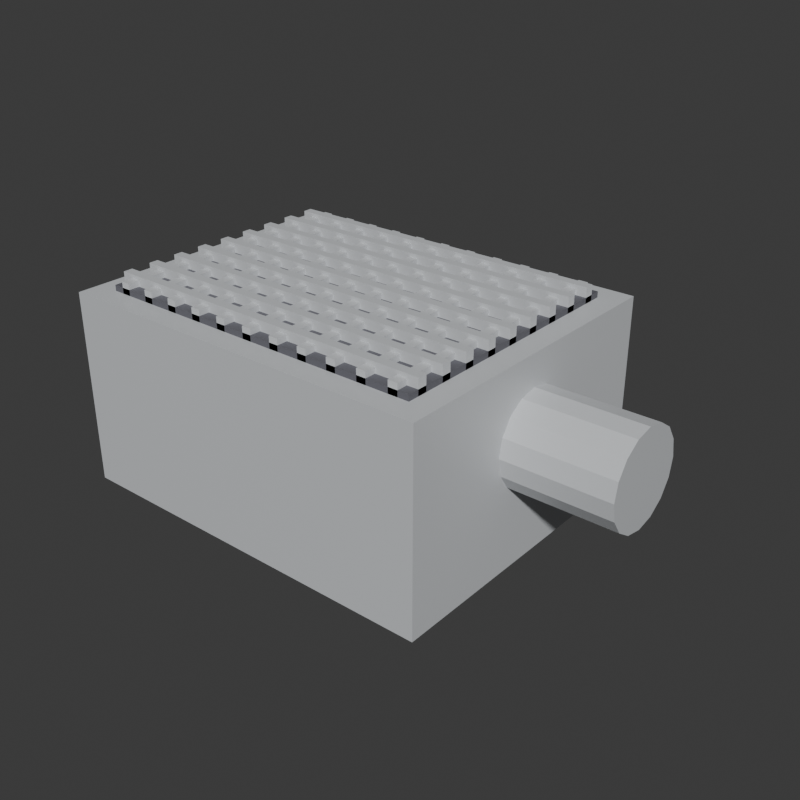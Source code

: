 # Source: rooftop_vent.blend  (saved by Blender 5.1.30; exported with 4.5.12 LTS)
import bpy
from mathutils import Matrix  # noqa: F401  (used for matrix-valued properties, if any)

bpy.ops.wm.read_factory_settings(use_empty=True)
scene = bpy.context.scene
scene.name = 'Scene'

# ---- collections
col_collection = bpy.data.collections.new('Collection'); scene.collection.children.link(col_collection)

# ---- materials (node trees are filled in below, after node groups)
mat_ventbody = bpy.data.materials.new('VentBody')
mat_ventbody.diffuse_color = (0.62, 0.64, 0.66, 1.0)
mat_ventgrille = bpy.data.materials.new('VentGrille')
mat_ventgrille.diffuse_color = (0.12, 0.12, 0.14, 1.0)

# ---- material node trees
mat_ventbody.use_nodes = True; mat_ventbody.node_tree.nodes.clear()
_N = mat_ventbody.node_tree.nodes; _L = mat_ventbody.node_tree.links
n0 = _N.new('ShaderNodeBsdfPrincipled'); n0.name = 'プリンシプルBSDF'; n0.location = (0, 0)
n0.inputs[0].default_value = (0.62, 0.64, 0.66, 1.0)
n0.inputs[2].default_value = 0.4
n1 = _N.new('ShaderNodeOutputMaterial'); n1.name = 'マテリアル出力'; n1.location = (0, 0)
_L.new(n0.outputs[0], n1.inputs[0])
n1.is_active_output = True
mat_ventgrille.use_nodes = True; mat_ventgrille.node_tree.nodes.clear()
_N = mat_ventgrille.node_tree.nodes; _L = mat_ventgrille.node_tree.links
n0 = _N.new('ShaderNodeBsdfPrincipled'); n0.name = 'プリンシプルBSDF'; n0.location = (0, 0)
n0.inputs[0].default_value = (0.12, 0.12, 0.14, 1.0)
n0.inputs[2].default_value = 0.6
n1 = _N.new('ShaderNodeOutputMaterial'); n1.name = 'マテリアル出力'; n1.location = (0, 0)
_L.new(n0.outputs[0], n1.inputs[0])
n1.is_active_output = True

# ---- world
world_world = bpy.data.worlds.new('World'); scene.world = world_world
world_world.use_nodes = True; world_world.node_tree.nodes.clear()
_N = world_world.node_tree.nodes; _L = world_world.node_tree.links
n0 = _N.new('ShaderNodeOutputWorld'); n0.name = 'World Output'; n0.location = (200, 100)
n1 = _N.new('ShaderNodeBackground'); n1.name = 'Background'; n1.location = (-200, 100)
n1.inputs[0].default_value = (0.05088, 0.05088, 0.05088, 1.0)
_L.new(n1.outputs[0], n0.inputs[0])
n0.is_active_output = True
world_world.color = (0.6, 0.75, 0.9)
world_world.sun_shadow_jitter_overblur = 0.0

# ---- meshes
me_rooftop_vent = bpy.data.meshes.new('rooftop_vent')
me_rooftop_vent.from_pydata([(-0.44, -0.312, 0.5), (-0.44, -0.312, 0.54), (-0.44, -0.288, 0.5), (-0.44, -0.288, 0.54), (0.44, -0.312, 0.5), (0.44, -0.312, 0.54), (0.44, -0.288, 0.5), (0.44, -0.288, 0.54), (-0.5, -0.4, 0.0), (-0.5, -0.4, 0.5), (-0.5, 0.4, 0.0), (-0.5, 0.4, 0.5), (0.5, -0.4, 0.0), (0.5, -0.4, 0.5), (0.5, 0.4, 0.0), (0.5, 0.4, 0.5), (-0.44, -0.34, 0.495), (-0.44, -0.34, 0.515), (-0.44, 0.34, 0.495), (-0.44, 0.34, 0.515), (0.44, -0.34, 0.495), (0.44, -0.34, 0.515), (0.44, 0.34, 0.495), (0.44, 0.34, 0.515), (-0.44, -0.237, 0.5), (-0.44, -0.237, 0.54), (-0.44, -0.213, 0.5), (-0.44, -0.213, 0.54), (0.44, -0.237, 0.5), (0.44, -0.237, 0.54), (0.44, -0.213, 0.5), (0.44, -0.213, 0.54), (-0.44, -0.162, 0.5), (-0.44, -0.162, 0.54), (-0.44, -0.138, 0.5), (-0.44, -0.138, 0.54), (0.44, -0.162, 0.5), (0.44, -0.162, 0.54), (0.44, -0.138, 0.5), (0.44, -0.138, 0.54), (-0.44, -0.087, 0.5), (-0.44, -0.087, 0.54), (-0.44, -0.063, 0.5), (-0.44, -0.063, 0.54), (0.44, -0.087, 0.5), (0.44, -0.087, 0.54), (0.44, -0.063, 0.5), (0.44, -0.063, 0.54), (-0.44, -0.012, 0.5), (-0.44, -0.012, 0.54), (-0.44, 0.012, 0.5), (-0.44, 0.012, 0.54), (0.44, -0.012, 0.5), (0.44, -0.012, 0.54), (0.44, 0.012, 0.5), (0.44, 0.012, 0.54), (-0.44, 0.063, 0.5), (-0.44, 0.063, 0.54), (-0.44, 0.087, 0.5), (-0.44, 0.087, 0.54), (0.44, 0.063, 0.5), (0.44, 0.063, 0.54), (0.44, 0.087, 0.5), (0.44, 0.087, 0.54), (-0.44, 0.138, 0.5), (-0.44, 0.138, 0.54), (-0.44, 0.162, 0.5), (-0.44, 0.162, 0.54), (0.44, 0.138, 0.5), (0.44, 0.138, 0.54), (0.44, 0.162, 0.5), (0.44, 0.162, 0.54), (-0.44, 0.213, 0.5), (-0.44, 0.213, 0.54), (-0.44, 0.237, 0.5), (-0.44, 0.237, 0.54), (0.44, 0.213, 0.5), (0.44, 0.213, 0.54), (0.44, 0.237, 0.5), (0.44, 0.237, 0.54), (-0.44, 0.288, 0.5), (-0.44, 0.288, 0.54), (-0.44, 0.312, 0.5), (-0.44, 0.312, 0.54), (0.44, 0.288, 0.5), (0.44, 0.288, 0.54), (0.44, 0.312, 0.5), (0.44, 0.312, 0.54), (-0.412, -0.34, 0.5), (-0.412, -0.34, 0.53), (-0.412, 0.34, 0.5), (-0.412, 0.34, 0.53), (-0.388, -0.34, 0.5), (-0.388, -0.34, 0.53), (-0.388, 0.34, 0.5), (-0.388, 0.34, 0.53), (-0.332, -0.34, 0.5), (-0.332, -0.34, 0.53), (-0.332, 0.34, 0.5), (-0.332, 0.34, 0.53), (-0.308, -0.34, 0.5), (-0.308, -0.34, 0.53), (-0.308, 0.34, 0.5), (-0.308, 0.34, 0.53), (-0.252, -0.34, 0.5), (-0.252, -0.34, 0.53), (-0.252, 0.34, 0.5), (-0.252, 0.34, 0.53), (-0.228, -0.34, 0.5), (-0.228, -0.34, 0.53), (-0.228, 0.34, 0.5), (-0.228, 0.34, 0.53), (-0.172, -0.34, 0.5), (-0.172, -0.34, 0.53), (-0.172, 0.34, 0.5), (-0.172, 0.34, 0.53), (-0.148, -0.34, 0.5), (-0.148, -0.34, 0.53), (-0.148, 0.34, 0.5), (-0.148, 0.34, 0.53), (-0.092, -0.34, 0.5), (-0.092, -0.34, 0.53), (-0.092, 0.34, 0.5), (-0.092, 0.34, 0.53), (-0.068, -0.34, 0.5), (-0.068, -0.34, 0.53), (-0.068, 0.34, 0.5), (-0.068, 0.34, 0.53), (-0.012, -0.34, 0.5), (-0.012, -0.34, 0.53), (-0.012, 0.34, 0.5), (-0.012, 0.34, 0.53), (0.012, -0.34, 0.5), (0.012, -0.34, 0.53), (0.012, 0.34, 0.5), (0.012, 0.34, 0.53), (0.068, -0.34, 0.5), (0.068, -0.34, 0.53), (0.068, 0.34, 0.5), (0.068, 0.34, 0.53), (0.092, -0.34, 0.5), (0.092, -0.34, 0.53), (0.092, 0.34, 0.5), (0.092, 0.34, 0.53), (0.148, -0.34, 0.5), (0.148, -0.34, 0.53), (0.148, 0.34, 0.5), (0.148, 0.34, 0.53), (0.172, -0.34, 0.5), (0.172, -0.34, 0.53), (0.172, 0.34, 0.5), (0.172, 0.34, 0.53), (0.228, -0.34, 0.5), (0.228, -0.34, 0.53), (0.228, 0.34, 0.5), (0.228, 0.34, 0.53), (0.252, -0.34, 0.5), (0.252, -0.34, 0.53), (0.252, 0.34, 0.5), (0.252, 0.34, 0.53), (0.308, -0.34, 0.5), (0.308, -0.34, 0.53), (0.308, 0.34, 0.5), (0.308, 0.34, 0.53), (0.332, -0.34, 0.5), (0.332, -0.34, 0.53), (0.332, 0.34, 0.5), (0.332, 0.34, 0.53), (0.388, -0.34, 0.5), (0.388, -0.34, 0.53), (0.388, 0.34, 0.5), (0.388, 0.34, 0.53), (0.412, -0.34, 0.5), (0.412, -0.34, 0.53), (0.412, 0.34, 0.5), (0.412, 0.34, 0.53), (0.47, 0.12, 0.3), (0.77, 0.12, 0.3), (0.47, 0.1109, 0.2541), (0.77, 0.1109, 0.2541), (0.47, 0.08485, 0.2151), (0.77, 0.08485, 0.2151), (0.47, 0.04592, 0.1891), (0.77, 0.04592, 0.1891), (0.47, 0.0, 0.18), (0.77, 0.0, 0.18), (0.47, -0.04592, 0.1891), (0.77, -0.04592, 0.1891), (0.47, -0.08485, 0.2151), (0.77, -0.08485, 0.2151), (0.47, -0.1109, 0.2541), (0.77, -0.1109, 0.2541), (0.47, -0.12, 0.3), (0.77, -0.12, 0.3), (0.47, -0.1109, 0.3459), (0.77, -0.1109, 0.3459), (0.47, -0.08485, 0.3849), (0.77, -0.08485, 0.3849), (0.47, -0.04592, 0.4109), (0.77, -0.04592, 0.4109), (0.47, 0.0, 0.42), (0.77, 0.0, 0.42), (0.47, 0.04592, 0.4109), (0.77, 0.04592, 0.4109), (0.47, 0.08485, 0.3849), (0.77, 0.08485, 0.3849), (0.47, 0.1109, 0.3459), (0.77, 0.1109, 0.3459)], [], [(0, 1, 3, 2), (2, 3, 7, 6), (6, 7, 5, 4), (4, 5, 1, 0), (2, 6, 4, 0), (7, 3, 1, 5), (8, 9, 11, 10), (10, 11, 15, 14), (14, 15, 13, 12), (12, 13, 9, 8), (10, 14, 12, 8), (15, 11, 9, 13), (16, 17, 19, 18), (18, 19, 23, 22), (22, 23, 21, 20), (20, 21, 17, 16), (18, 22, 20, 16), (23, 19, 17, 21), (24, 25, 27, 26), (26, 27, 31, 30), (30, 31, 29, 28), (28, 29, 25, 24), (26, 30, 28, 24), (31, 27, 25, 29), (32, 33, 35, 34), (34, 35, 39, 38), (38, 39, 37, 36), (36, 37, 33, 32), (34, 38, 36, 32), (39, 35, 33, 37), (40, 41, 43, 42), (42, 43, 47, 46), (46, 47, 45, 44), (44, 45, 41, 40), (42, 46, 44, 40), (47, 43, 41, 45), (48, 49, 51, 50), (50, 51, 55, 54), (54, 55, 53, 52), (52, 53, 49, 48), (50, 54, 52, 48), (55, 51, 49, 53), (56, 57, 59, 58), (58, 59, 63, 62), (62, 63, 61, 60), (60, 61, 57, 56), (58, 62, 60, 56), (63, 59, 57, 61), (64, 65, 67, 66), (66, 67, 71, 70), (70, 71, 69, 68), (68, 69, 65, 64), (66, 70, 68, 64), (71, 67, 65, 69), (72, 73, 75, 74), (74, 75, 79, 78), (78, 79, 77, 76), (76, 77, 73, 72), (74, 78, 76, 72), (79, 75, 73, 77), (80, 81, 83, 82), (82, 83, 87, 86), (86, 87, 85, 84), (84, 85, 81, 80), (82, 86, 84, 80), (87, 83, 81, 85), (88, 89, 91, 90), (90, 91, 95, 94), (94, 95, 93, 92), (92, 93, 89, 88), (90, 94, 92, 88), (95, 91, 89, 93), (96, 97, 99, 98), (98, 99, 103, 102), (102, 103, 101, 100), (100, 101, 97, 96), (98, 102, 100, 96), (103, 99, 97, 101), (104, 105, 107, 106), (106, 107, 111, 110), (110, 111, 109, 108), (108, 109, 105, 104), (106, 110, 108, 104), (111, 107, 105, 109), (112, 113, 115, 114), (114, 115, 119, 118), (118, 119, 117, 116), (116, 117, 113, 112), (114, 118, 116, 112), (119, 115, 113, 117), (120, 121, 123, 122), (122, 123, 127, 126), (126, 127, 125, 124), (124, 125, 121, 120), (122, 126, 124, 120), (127, 123, 121, 125), (128, 129, 131, 130), (130, 131, 135, 134), (134, 135, 133, 132), (132, 133, 129, 128), (130, 134, 132, 128), (135, 131, 129, 133), (136, 137, 139, 138), (138, 139, 143, 142), (142, 143, 141, 140), (140, 141, 137, 136), (138, 142, 140, 136), (143, 139, 137, 141), (144, 145, 147, 146), (146, 147, 151, 150), (150, 151, 149, 148), (148, 149, 145, 144), (146, 150, 148, 144), (151, 147, 145, 149), (152, 153, 155, 154), (154, 155, 159, 158), (158, 159, 157, 156), (156, 157, 153, 152), (154, 158, 156, 152), (159, 155, 153, 157), (160, 161, 163, 162), (162, 163, 167, 166), (166, 167, 165, 164), (164, 165, 161, 160), (162, 166, 164, 160), (167, 163, 161, 165), (168, 169, 171, 170), (170, 171, 175, 174), (174, 175, 173, 172), (172, 173, 169, 168), (170, 174, 172, 168), (175, 171, 169, 173), (176, 177, 179, 178), (178, 179, 181, 180), (180, 181, 183, 182), (182, 183, 185, 184), (184, 185, 187, 186), (186, 187, 189, 188), (188, 189, 191, 190), (190, 191, 193, 192), (192, 193, 195, 194), (194, 195, 197, 196), (196, 197, 199, 198), (198, 199, 201, 200), (200, 201, 203, 202), (202, 203, 205, 204), (179, 177, 207, 205, 203, 201, 199, 197, 195, 193, 191, 189, 187, 185, 183, 181), (204, 205, 207, 206), (206, 207, 177, 176), (176, 178, 180, 182, 184, 186, 188, 190, 192, 194, 196, 198, 200, 202, 204, 206)])
me_rooftop_vent.polygons.foreach_set('material_index', [0, 0, 0, 0, 0, 0, 0, 0, 0, 0, 0, 0, 1, 1, 1, 1, 1, 1, 0, 0, 0, 0, 0, 0, 0, 0, 0, 0, 0, 0, 0, 0, 0, 0, 0, 0, 0, 0, 0, 0, 0, 0, 0, 0, 0, 0, 0, 0, 0, 0, 0, 0, 0, 0, 0, 0, 0, 0, 0, 0, 0, 0, 0, 0, 0, 0, 0, 0, 0, 0, 0, 0, 0, 0, 0, 0, 0, 0, 0, 0, 0, 0, 0, 0, 0, 0, 0, 0, 0, 0, 0, 0, 0, 0, 0, 0, 0, 0, 0, 0, 0, 0, 0, 0, 0, 0, 0, 0, 0, 0, 0, 0, 0, 0, 0, 0, 0, 0, 0, 0, 0, 0, 0, 0, 0, 0, 0, 0, 0, 0, 0, 0, 0, 0, 0, 0, 0, 0, 0, 0, 0, 0, 0, 0, 0, 0, 0, 0, 0, 0])
_uv = me_rooftop_vent.uv_layers.new(name='UVマップ')
_uv.uv.foreach_set('vector', [0.375, 0.0, 0.625, 0.0, 0.625, 0.25, 0.375, 0.25, 0.375, 0.25, 0.625, 0.25, 0.625, 0.5, 0.375, 0.5, 0.375, 0.5, 0.625, 0.5, 0.625, 0.75, 0.375, 0.75, 0.375, 0.75, 0.625, 0.75, 0.625, 1.0, 0.375, 1.0, 0.125, 0.5, 0.375, 0.5, 0.375, 0.75, 0.125, 0.75, 0.625, 0.5, 0.875, 0.5, 0.875, 0.75, 0.625, 0.75, 0.375, 0.0, 0.625, 0.0, 0.625, 0.25, 0.375, 0.25, 0.375, 0.25, 0.625, 0.25, 0.625, 0.5, 0.375, 0.5, 0.375, 0.5, 0.625, 0.5, 0.625, 0.75, 0.375, 0.75, 0.375, 0.75, 0.625, 0.75, 0.625, 1.0, 0.375, 1.0, 0.125, 0.5, 0.375, 0.5, 0.375, 0.75, 0.125, 0.75, 0.625, 0.5, 0.875, 0.5, 0.875, 0.75, 0.625, 0.75, 0.375, 0.0, 0.625, 0.0, 0.625, 0.25, 0.375, 0.25, 0.375, 0.25, 0.625, 0.25, 0.625, 0.5, 0.375, 0.5, 0.375, 0.5, 0.625, 0.5, 0.625, 0.75, 0.375, 0.75, 0.375, 0.75, 0.625, 0.75, 0.625, 1.0, 0.375, 1.0, 0.125, 0.5, 0.375, 0.5, 0.375, 0.75, 0.125, 0.75, 0.625, 0.5, 0.875, 0.5, 0.875, 0.75, 0.625, 0.75, 0.375, 0.0, 0.625, 0.0, 0.625, 0.25, 0.375, 0.25, 0.375, 0.25, 0.625, 0.25, 0.625, 0.5, 0.375, 0.5, 0.375, 0.5, 0.625, 0.5, 0.625, 0.75, 0.375, 0.75, 0.375, 0.75, 0.625, 0.75, 0.625, 1.0, 0.375, 1.0, 0.125, 0.5, 0.375, 0.5, 0.375, 0.75, 0.125, 0.75, 0.625, 0.5, 0.875, 0.5, 0.875, 0.75, 0.625, 0.75, 0.375, 0.0, 0.625, 0.0, 0.625, 0.25, 0.375, 0.25, 0.375, 0.25, 0.625, 0.25, 0.625, 0.5, 0.375, 0.5, 0.375, 0.5, 0.625, 0.5, 0.625, 0.75, 0.375, 0.75, 0.375, 0.75, 0.625, 0.75, 0.625, 1.0, 0.375, 1.0, 0.125, 0.5, 0.375, 0.5, 0.375, 0.75, 0.125, 0.75, 0.625, 0.5, 0.875, 0.5, 0.875, 0.75, 0.625, 0.75, 0.375, 0.0, 0.625, 0.0, 0.625, 0.25, 0.375, 0.25, 0.375, 0.25, 0.625, 0.25, 0.625, 0.5, 0.375, 0.5, 0.375, 0.5, 0.625, 0.5, 0.625, 0.75, 0.375, 0.75, 0.375, 0.75, 0.625, 0.75, 0.625, 1.0, 0.375, 1.0, 0.125, 0.5, 0.375, 0.5, 0.375, 0.75, 0.125, 0.75, 0.625, 0.5, 0.875, 0.5, 0.875, 0.75, 0.625, 0.75, 0.375, 0.0, 0.625, 0.0, 0.625, 0.25, 0.375, 0.25, 0.375, 0.25, 0.625, 0.25, 0.625, 0.5, 0.375, 0.5, 0.375, 0.5, 0.625, 0.5, 0.625, 0.75, 0.375, 0.75, 0.375, 0.75, 0.625, 0.75, 0.625, 1.0, 0.375, 1.0, 0.125, 0.5, 0.375, 0.5, 0.375, 0.75, 0.125, 0.75, 0.625, 0.5, 0.875, 0.5, 0.875, 0.75, 0.625, 0.75, 0.375, 0.0, 0.625, 0.0, 0.625, 0.25, 0.375, 0.25, 0.375, 0.25, 0.625, 0.25, 0.625, 0.5, 0.375, 0.5, 0.375, 0.5, 0.625, 0.5, 0.625, 0.75, 0.375, 0.75, 0.375, 0.75, 0.625, 0.75, 0.625, 1.0, 0.375, 1.0, 0.125, 0.5, 0.375, 0.5, 0.375, 0.75, 0.125, 0.75, 0.625, 0.5, 0.875, 0.5, 0.875, 0.75, 0.625, 0.75, 0.375, 0.0, 0.625, 0.0, 0.625, 0.25, 0.375, 0.25, 0.375, 0.25, 0.625, 0.25, 0.625, 0.5, 0.375, 0.5, 0.375, 0.5, 0.625, 0.5, 0.625, 0.75, 0.375, 0.75, 0.375, 0.75, 0.625, 0.75, 0.625, 1.0, 0.375, 1.0, 0.125, 0.5, 0.375, 0.5, 0.375, 0.75, 0.125, 0.75, 0.625, 0.5, 0.875, 0.5, 0.875, 0.75, 0.625, 0.75, 0.375, 0.0, 0.625, 0.0, 0.625, 0.25, 0.375, 0.25, 0.375, 0.25, 0.625, 0.25, 0.625, 0.5, 0.375, 0.5, 0.375, 0.5, 0.625, 0.5, 0.625, 0.75, 0.375, 0.75, 0.375, 0.75, 0.625, 0.75, 0.625, 1.0, 0.375, 1.0, 0.125, 0.5, 0.375, 0.5, 0.375, 0.75, 0.125, 0.75, 0.625, 0.5, 0.875, 0.5, 0.875, 0.75, 0.625, 0.75, 0.375, 0.0, 0.625, 0.0, 0.625, 0.25, 0.375, 0.25, 0.375, 0.25, 0.625, 0.25, 0.625, 0.5, 0.375, 0.5, 0.375, 0.5, 0.625, 0.5, 0.625, 0.75, 0.375, 0.75, 0.375, 0.75, 0.625, 0.75, 0.625, 1.0, 0.375, 1.0, 0.125, 0.5, 0.375, 0.5, 0.375, 0.75, 0.125, 0.75, 0.625, 0.5, 0.875, 0.5, 0.875, 0.75, 0.625, 0.75, 0.375, 0.0, 0.625, 0.0, 0.625, 0.25, 0.375, 0.25, 0.375, 0.25, 0.625, 0.25, 0.625, 0.5, 0.375, 0.5, 0.375, 0.5, 0.625, 0.5, 0.625, 0.75, 0.375, 0.75, 0.375, 0.75, 0.625, 0.75, 0.625, 1.0, 0.375, 1.0, 0.125, 0.5, 0.375, 0.5, 0.375, 0.75, 0.125, 0.75, 0.625, 0.5, 0.875, 0.5, 0.875, 0.75, 0.625, 0.75, 0.375, 0.0, 0.625, 0.0, 0.625, 0.25, 0.375, 0.25, 0.375, 0.25, 0.625, 0.25, 0.625, 0.5, 0.375, 0.5, 0.375, 0.5, 0.625, 0.5, 0.625, 0.75, 0.375, 0.75, 0.375, 0.75, 0.625, 0.75, 0.625, 1.0, 0.375, 1.0, 0.125, 0.5, 0.375, 0.5, 0.375, 0.75, 0.125, 0.75, 0.625, 0.5, 0.875, 0.5, 0.875, 0.75, 0.625, 0.75, 0.375, 0.0, 0.625, 0.0, 0.625, 0.25, 0.375, 0.25, 0.375, 0.25, 0.625, 0.25, 0.625, 0.5, 0.375, 0.5, 0.375, 0.5, 0.625, 0.5, 0.625, 0.75, 0.375, 0.75, 0.375, 0.75, 0.625, 0.75, 0.625, 1.0, 0.375, 1.0, 0.125, 0.5, 0.375, 0.5, 0.375, 0.75, 0.125, 0.75, 0.625, 0.5, 0.875, 0.5, 0.875, 0.75, 0.625, 0.75, 0.375, 0.0, 0.625, 0.0, 0.625, 0.25, 0.375, 0.25, 0.375, 0.25, 0.625, 0.25, 0.625, 0.5, 0.375, 0.5, 0.375, 0.5, 0.625, 0.5, 0.625, 0.75, 0.375, 0.75, 0.375, 0.75, 0.625, 0.75, 0.625, 1.0, 0.375, 1.0, 0.125, 0.5, 0.375, 0.5, 0.375, 0.75, 0.125, 0.75, 0.625, 0.5, 0.875, 0.5, 0.875, 0.75, 0.625, 0.75, 0.375, 0.0, 0.625, 0.0, 0.625, 0.25, 0.375, 0.25, 0.375, 0.25, 0.625, 0.25, 0.625, 0.5, 0.375, 0.5, 0.375, 0.5, 0.625, 0.5, 0.625, 0.75, 0.375, 0.75, 0.375, 0.75, 0.625, 0.75, 0.625, 1.0, 0.375, 1.0, 0.125, 0.5, 0.375, 0.5, 0.375, 0.75, 0.125, 0.75, 0.625, 0.5, 0.875, 0.5, 0.875, 0.75, 0.625, 0.75, 0.375, 0.0, 0.625, 0.0, 0.625, 0.25, 0.375, 0.25, 0.375, 0.25, 0.625, 0.25, 0.625, 0.5, 0.375, 0.5, 0.375, 0.5, 0.625, 0.5, 0.625, 0.75, 0.375, 0.75, 0.375, 0.75, 0.625, 0.75, 0.625, 1.0, 0.375, 1.0, 0.125, 0.5, 0.375, 0.5, 0.375, 0.75, 0.125, 0.75, 0.625, 0.5, 0.875, 0.5, 0.875, 0.75, 0.625, 0.75, 0.375, 0.0, 0.625, 0.0, 0.625, 0.25, 0.375, 0.25, 0.375, 0.25, 0.625, 0.25, 0.625, 0.5, 0.375, 0.5, 0.375, 0.5, 0.625, 0.5, 0.625, 0.75, 0.375, 0.75, 0.375, 0.75, 0.625, 0.75, 0.625, 1.0, 0.375, 1.0, 0.125, 0.5, 0.375, 0.5, 0.375, 0.75, 0.125, 0.75, 0.625, 0.5, 0.875, 0.5, 0.875, 0.75, 0.625, 0.75, 0.375, 0.0, 0.625, 0.0, 0.625, 0.25, 0.375, 0.25, 0.375, 0.25, 0.625, 0.25, 0.625, 0.5, 0.375, 0.5, 0.375, 0.5, 0.625, 0.5, 0.625, 0.75, 0.375, 0.75, 0.375, 0.75, 0.625, 0.75, 0.625, 1.0, 0.375, 1.0, 0.125, 0.5, 0.375, 0.5, 0.375, 0.75, 0.125, 0.75, 0.625, 0.5, 0.875, 0.5, 0.875, 0.75, 0.625, 0.75, 0.375, 0.0, 0.625, 0.0, 0.625, 0.25, 0.375, 0.25, 0.375, 0.25, 0.625, 0.25, 0.625, 0.5, 0.375, 0.5, 0.375, 0.5, 0.625, 0.5, 0.625, 0.75, 0.375, 0.75, 0.375, 0.75, 0.625, 0.75, 0.625, 1.0, 0.375, 1.0, 0.125, 0.5, 0.375, 0.5, 0.375, 0.75, 0.125, 0.75, 0.625, 0.5, 0.875, 0.5, 0.875, 0.75, 0.625, 0.75, 0.375, 0.0, 0.625, 0.0, 0.625, 0.25, 0.375, 0.25, 0.375, 0.25, 0.625, 0.25, 0.625, 0.5, 0.375, 0.5, 0.375, 0.5, 0.625, 0.5, 0.625, 0.75, 0.375, 0.75, 0.375, 0.75, 0.625, 0.75, 0.625, 1.0, 0.375, 1.0, 0.125, 0.5, 0.375, 0.5, 0.375, 0.75, 0.125, 0.75, 0.625, 0.5, 0.875, 0.5, 0.875, 0.75, 0.625, 0.75, 0.375, 0.0, 0.625, 0.0, 0.625, 0.25, 0.375, 0.25, 0.375, 0.25, 0.625, 0.25, 0.625, 0.5, 0.375, 0.5, 0.375, 0.5, 0.625, 0.5, 0.625, 0.75, 0.375, 0.75, 0.375, 0.75, 0.625, 0.75, 0.625, 1.0, 0.375, 1.0, 0.125, 0.5, 0.375, 0.5, 0.375, 0.75, 0.125, 0.75, 0.625, 0.5, 0.875, 0.5, 0.875, 0.75, 0.625, 0.75, 1.0, 0.5, 1.0, 1.0, 0.9375, 1.0, 0.9375, 0.5, 0.9375, 0.5, 0.9375, 1.0, 0.875, 1.0, 0.875, 0.5, 0.875, 0.5, 0.875, 1.0, 0.8125, 1.0, 0.8125, 0.5, 0.8125, 0.5, 0.8125, 1.0, 0.75, 1.0, 0.75, 0.5, 0.75, 0.5, 0.75, 1.0, 0.6875, 1.0, 0.6875, 0.5, 0.6875, 0.5, 0.6875, 1.0, 0.625, 1.0, 0.625, 0.5, 0.625, 0.5, 0.625, 1.0, 0.5625, 1.0, 0.5625, 0.5, 0.5625, 0.5, 0.5625, 1.0, 0.5, 1.0, 0.5, 0.5, 0.5, 0.5, 0.5, 1.0, 0.4375, 1.0, 0.4375, 0.5, 0.4375, 0.5, 0.4375, 1.0, 0.375, 1.0, 0.375, 0.5, 0.375, 0.5, 0.375, 1.0, 0.3125, 1.0, 0.3125, 0.5, 0.3125, 0.5, 0.3125, 1.0, 0.25, 1.0, 0.25, 0.5, 0.25, 0.5, 0.25, 1.0, 0.1875, 1.0, 0.1875, 0.5, 0.1875, 0.5, 0.1875, 1.0, 0.125, 1.0, 0.125, 0.5, 0.3418, 0.4717, 0.25, 0.49, 0.1582, 0.4717, 0.08029, 0.4197, 0.02827, 0.3418, 0.01, 0.25, 0.02827, 0.1582, 0.08029, 0.08029, 0.1582, 0.02827, 0.25, 0.01, 0.3418, 0.02827, 0.4197, 0.08029, 0.4717, 0.1582, 0.49, 0.25, 0.4717, 0.3418, 0.4197, 0.4197, 0.125, 0.5, 0.125, 1.0, 0.0625, 1.0, 0.0625, 0.5, 0.0625, 0.5, 0.0625, 1.0, 0.0, 1.0, 0.0, 0.5, 0.75, 0.49, 0.8418, 0.4717, 0.9197, 0.4197, 0.9717, 0.3418, 0.99, 0.25, 0.9717, 0.1582, 0.9197, 0.08029, 0.8418, 0.02827, 0.75, 0.01, 0.6582, 0.02827, 0.5803, 0.08029, 0.5283, 0.1582, 0.51, 0.25, 0.5283, 0.3418, 0.5803, 0.4197, 0.6582, 0.4717])
me_rooftop_vent.materials.append(mat_ventbody)
me_rooftop_vent.materials.append(mat_ventgrille)
me_rooftop_vent.update()

# ---- objects
ob_rooftop_vent = bpy.data.objects.new('rooftop_vent', me_rooftop_vent)

# ---- transforms, parenting, visibility, modifiers, constraints
ob_rooftop_vent.location = (0.0, 0.0, 0.0)

# ---- collection membership
col_collection.objects.link(ob_rooftop_vent)

# ---- scene / render settings (as saved in the file)
scene.frame_start = 1; scene.frame_end = 250; scene.frame_set(1)
scene.render.engine = 'BLENDER_WORKBENCH'
scene.render.resolution_x = 500
scene.render.resolution_y = 500
scene.render.bake_bias = 0.0
scene.render.bake_samples = 0
scene.cycles.sampling_pattern = 'TABULATED_SOBOL'
scene.eevee.use_volume_custom_range = False
bpy.context.view_layer.update()

# ---- added for rendering (the .blend has no active camera and no usable light): camera, sun
cam_auto = bpy.data.cameras.new('AutoCamera')
cam_auto.lens = 50.0
cam_auto.sensor_width = 36.0
cam_auto.clip_end = 1000.0
ob_auto_camera = bpy.data.objects.new('AutoCamera', cam_auto)
scene.collection.objects.link(ob_auto_camera)
ob_auto_camera.location = (1.61087, -1.77105, 1.4507)
ob_auto_camera.rotation_euler = (1.09748, -7.21219e-08, 0.694738)
scene.camera = ob_auto_camera
light_auto_sun = bpy.data.lights.new('AutoSun', 'SUN')
light_auto_sun.energy = 3.0
light_auto_sun.angle = 0.0523599
ob_auto_sun = bpy.data.objects.new('AutoSun', light_auto_sun)
scene.collection.objects.link(ob_auto_sun)
ob_auto_sun.rotation_euler = (0.872665, 0.174533, 0.523599)
bpy.context.view_layer.update()
